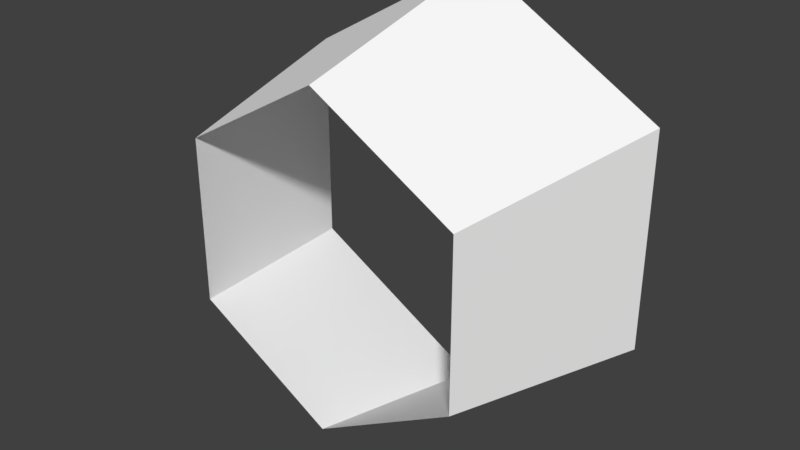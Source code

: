# Source: b6_-_Copy.blend  (saved by Blender 2.78.0; exported with 4.5.12 LTS)
import bpy
from mathutils import Matrix  # noqa: F401  (used for matrix-valued properties, if any)

bpy.ops.wm.read_factory_settings(use_empty=True)
scene = bpy.context.scene
scene.name = 'Scene'

# ---- collections
col_collection_1 = bpy.data.collections.new('Collection 1'); scene.collection.children.link(col_collection_1)

# ---- materials (node trees are filled in below, after node groups)
mat_material_001 = bpy.data.materials.new('material.001')
mat_material_001.alpha_threshold = 0.0
mat_material_001.use_transparent_shadow = False
mat_material_001.diffuse_color = (1.0, 1.0, 1.0, 1.0)
mat_material_001.roughness = 0.5

# ---- material node trees

# ---- world
world_world = bpy.data.worlds.new('World'); scene.world = world_world
world_world.color = (0.05088, 0.05088, 0.05088)
world_world.use_sun_shadow = False
world_world.sun_shadow_jitter_overblur = 0.0
world_world.cycles.sampling_method = 'MANUAL'

# ---- cameras
cam_skp_camera_last_saved_sketchup_view_001 = bpy.data.cameras.new('skp_camera_Last_Saved_SketchUp_View.001')
cam_skp_camera_last_saved_sketchup_view_001.clip_start = 1.0
cam_skp_camera_last_saved_sketchup_view_001.lens = float('inf')
cam_skp_camera_last_saved_sketchup_view_001.sensor_width = 32.0
cam_skp_camera_last_saved_sketchup_view_001.sensor_height = 18.0
cam_skp_camera_last_saved_sketchup_view_001.dof.focus_distance = 0.0
cam_skp_camera_last_saved_sketchup_view_001.dof.aperture_fstop = 128.0
cam_skp_camera_last_saved_sketchup_view_001.dof.aperture_blades = 6
cam_skp_camera_last_saved_sketchup_view = bpy.data.cameras.new('skp_camera_Last_Saved_SketchUp_View')
cam_skp_camera_last_saved_sketchup_view.clip_start = 1.0
cam_skp_camera_last_saved_sketchup_view.lens = float('inf')
cam_skp_camera_last_saved_sketchup_view.sensor_width = 32.0
cam_skp_camera_last_saved_sketchup_view.sensor_height = 18.0
cam_skp_camera_last_saved_sketchup_view.dof.focus_distance = 0.0
cam_skp_camera_last_saved_sketchup_view.dof.aperture_fstop = 128.0
cam_skp_camera_last_saved_sketchup_view.dof.aperture_blades = 6

# ---- meshes
me_id3_001 = bpy.data.meshes.new('ID3.001')
me_id3_001.from_pydata([(51.16, -78.72, 30.07), (0.01804, 0.02365, 79.28), (0.01804, -78.72, 59.59), (68.21, 0.02365, 39.91), (-51.13, -78.72, 30.07), (0.01804, 0.02365, 79.28), (-68.17, 0.02365, 39.91), (0.01804, -78.72, 59.59), (0.01804, 0.02365, -78.2), (51.16, -78.72, -28.99), (0.01804, -78.72, -58.52), (68.21, 0.02365, -38.83), (0.01804, 0.02365, -78.2), (-51.13, -78.72, -28.99), (-68.17, 0.02365, -38.83), (0.01804, -78.72, -58.52), (68.21, 0.02365, -38.83), (51.16, -78.72, 30.07), (51.16, -78.72, -28.99), (68.21, 0.02365, 39.91), (-51.13, -78.72, 30.07), (-68.17, 0.02365, -38.83), (-51.13, -78.72, -28.99), (-68.17, 0.02365, 39.91)], [], [(0, 1, 2), (1, 0, 3), (4, 5, 6), (5, 4, 7), (8, 9, 10), (9, 8, 11), (12, 13, 14), (13, 12, 15), (16, 17, 18), (17, 16, 19), (20, 21, 22), (21, 20, 23)])
me_id3_001.materials.append(mat_material_001)
me_id3_001.use_remesh_preserve_volume = False
me_id3_001.use_remesh_preserve_attributes = False
me_id3_001.use_mirror_vertex_groups = False
me_id3_001.update()

# ---- objects
ob_sketchup = bpy.data.objects.new('SketchUp', me_id3_001)
ob_skp_camera_last_saved_sketchup_view_001 = bpy.data.objects.new('skp_camera_Last_Saved_SketchUp_View.001', cam_skp_camera_last_saved_sketchup_view_001)
ob_skp_camera_last_saved_sketchup_view = bpy.data.objects.new('skp_camera_Last_Saved_SketchUp_View', cam_skp_camera_last_saved_sketchup_view)

# ---- transforms, parenting, visibility, modifiers, constraints
ob_sketchup.location = (0.0, 0.0, 0.0)
ob_sketchup.scale = (0.0254, 0.0254, 0.0254)
ob_sketchup.lineart.crease_threshold = 0.0
ob_skp_camera_last_saved_sketchup_view_001.parent = ob_sketchup
ob_skp_camera_last_saved_sketchup_view_001.location = (-100.3, 252.8, 34.45)
ob_skp_camera_last_saved_sketchup_view_001.rotation_euler = (1.499, 2.805e-07, -2.953)
ob_skp_camera_last_saved_sketchup_view_001.lineart.crease_threshold = 0.0
ob_skp_camera_last_saved_sketchup_view.location = (1.133, -322.2, 2.926)
ob_skp_camera_last_saved_sketchup_view.rotation_euler = (1.605, 2.896e-09, -0.04645)
ob_skp_camera_last_saved_sketchup_view.lineart.crease_threshold = 0.0

# ---- collection membership
col_collection_1.objects.link(ob_sketchup)
col_collection_1.objects.link(ob_skp_camera_last_saved_sketchup_view_001)
col_collection_1.objects.link(ob_skp_camera_last_saved_sketchup_view)

# ---- scene / render settings (as saved in the file)
scene.frame_start = 1; scene.frame_end = 250; scene.frame_set(1)
scene.render.engine = 'BLENDER_EEVEE_NEXT'
scene.render.resolution_percentage = 50
scene.render.dither_intensity = 0.0
scene.cycles.use_denoising = False
scene.cycles.samples = 128
scene.cycles.sampling_pattern = 'TABULATED_SOBOL'
scene.cycles.light_sampling_threshold = 0.0
scene.cycles.use_adaptive_sampling = False
scene.cycles.use_light_tree = False
scene.cycles.blur_glossy = 0.0
scene.cycles.sample_clamp_indirect = 0.0
scene.view_settings.view_transform = 'Standard'
bpy.context.view_layer.update()

# ---- added for rendering (the .blend has no active camera and no usable light): camera, sun
cam_auto = bpy.data.cameras.new('AutoCamera')
cam_auto.lens = 50.0
cam_auto.sensor_width = 36.0
cam_auto.clip_end = 1000.0
ob_auto_camera = bpy.data.objects.new('AutoCamera', cam_auto)
scene.collection.objects.link(ob_auto_camera)
ob_auto_camera.location = (5.23432, -7.28003, 4.20077)
ob_auto_camera.rotation_euler = (1.09748, -7.21219e-08, 0.694738)
scene.camera = ob_auto_camera
light_auto_sun = bpy.data.lights.new('AutoSun', 'SUN')
light_auto_sun.energy = 3.0
light_auto_sun.angle = 0.0523599
ob_auto_sun = bpy.data.objects.new('AutoSun', light_auto_sun)
scene.collection.objects.link(ob_auto_sun)
ob_auto_sun.rotation_euler = (0.872665, 0.174533, 0.523599)
bpy.context.view_layer.update()
